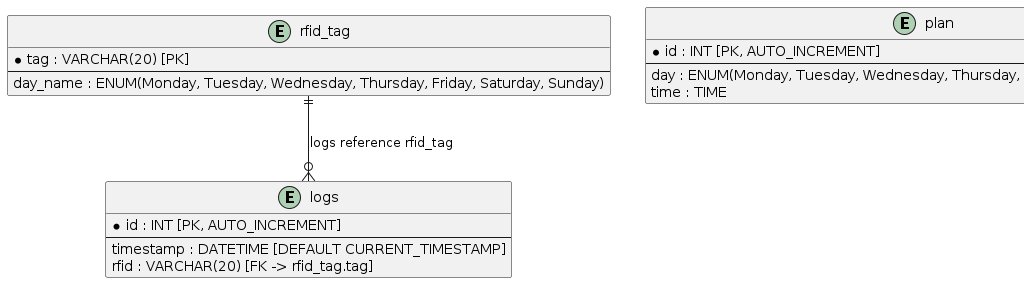

The diagram above was rendered by PlantUML. Its source (embedded in the PNG):
@startuml
entity rfid_tag {
    * tag : VARCHAR(20) [PK]
    --
    day_name : ENUM(Monday, Tuesday, Wednesday, Thursday, Friday, Saturday, Sunday)
}

entity logs {
    * id : INT [PK, AUTO_INCREMENT]
    --
    timestamp : DATETIME [DEFAULT CURRENT_TIMESTAMP]
    rfid : VARCHAR(20) [FK -> rfid_tag.tag]
}

entity plan {
    * id : INT [PK, AUTO_INCREMENT]
    --
    day : ENUM(Monday, Tuesday, Wednesday, Thursday, Friday, Saturday, Sunday)
    time : TIME
}

rfid_tag ||--o{ logs : "logs reference rfid_tag"
@enduml